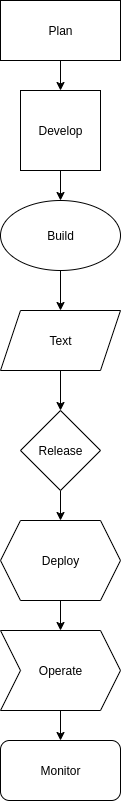

The diagram above was exported from draw.io. Its source (the exported page's mxGraphModel, read from the mxfile embedded in the PNG):
<mxGraphModel dx="810" dy="2858" grid="1" gridSize="10" guides="1" tooltips="1" connect="1" arrows="1" fold="1" page="1" pageScale="1" pageWidth="827" pageHeight="1169" math="0" shadow="0">
  <root>
    <mxCell id="0" />
    <mxCell id="1" parent="0" />
    <mxCell id="TtlKOev1u45o8qPNd9Co-18" value="" style="edgeStyle=orthogonalEdgeStyle;rounded=0;orthogonalLoop=1;jettySize=auto;html=1;" edge="1" parent="1" source="TtlKOev1u45o8qPNd9Co-15" target="TtlKOev1u45o8qPNd9Co-17">
      <mxGeometry relative="1" as="geometry" />
    </mxCell>
    <mxCell id="TtlKOev1u45o8qPNd9Co-15" value="Plan" style="rounded=0;whiteSpace=wrap;html=1;" vertex="1" parent="1">
      <mxGeometry x="340" y="-1410" width="120" height="60" as="geometry" />
    </mxCell>
    <mxCell id="TtlKOev1u45o8qPNd9Co-20" value="" style="edgeStyle=orthogonalEdgeStyle;rounded=0;orthogonalLoop=1;jettySize=auto;html=1;" edge="1" parent="1" source="TtlKOev1u45o8qPNd9Co-17" target="TtlKOev1u45o8qPNd9Co-19">
      <mxGeometry relative="1" as="geometry" />
    </mxCell>
    <mxCell id="TtlKOev1u45o8qPNd9Co-17" value="Develop" style="whiteSpace=wrap;html=1;aspect=fixed;" vertex="1" parent="1">
      <mxGeometry x="360" y="-1320" width="80" height="80" as="geometry" />
    </mxCell>
    <mxCell id="TtlKOev1u45o8qPNd9Co-22" value="" style="edgeStyle=orthogonalEdgeStyle;rounded=0;orthogonalLoop=1;jettySize=auto;html=1;" edge="1" parent="1" source="TtlKOev1u45o8qPNd9Co-19" target="TtlKOev1u45o8qPNd9Co-21">
      <mxGeometry relative="1" as="geometry" />
    </mxCell>
    <mxCell id="TtlKOev1u45o8qPNd9Co-19" value="Build" style="ellipse;whiteSpace=wrap;html=1;" vertex="1" parent="1">
      <mxGeometry x="340" y="-1210" width="120" height="70" as="geometry" />
    </mxCell>
    <mxCell id="TtlKOev1u45o8qPNd9Co-24" value="" style="edgeStyle=orthogonalEdgeStyle;rounded=0;orthogonalLoop=1;jettySize=auto;html=1;" edge="1" parent="1" source="TtlKOev1u45o8qPNd9Co-21" target="TtlKOev1u45o8qPNd9Co-23">
      <mxGeometry relative="1" as="geometry" />
    </mxCell>
    <mxCell id="TtlKOev1u45o8qPNd9Co-21" value="Text" style="shape=parallelogram;perimeter=parallelogramPerimeter;whiteSpace=wrap;html=1;fixedSize=1;" vertex="1" parent="1">
      <mxGeometry x="340" y="-1100" width="120" height="60" as="geometry" />
    </mxCell>
    <mxCell id="TtlKOev1u45o8qPNd9Co-26" value="" style="edgeStyle=orthogonalEdgeStyle;rounded=0;orthogonalLoop=1;jettySize=auto;html=1;" edge="1" parent="1" source="TtlKOev1u45o8qPNd9Co-23" target="TtlKOev1u45o8qPNd9Co-25">
      <mxGeometry relative="1" as="geometry" />
    </mxCell>
    <mxCell id="TtlKOev1u45o8qPNd9Co-23" value="Release" style="rhombus;whiteSpace=wrap;html=1;" vertex="1" parent="1">
      <mxGeometry x="360" y="-1000" width="80" height="80" as="geometry" />
    </mxCell>
    <mxCell id="TtlKOev1u45o8qPNd9Co-29" value="" style="edgeStyle=orthogonalEdgeStyle;rounded=0;orthogonalLoop=1;jettySize=auto;html=1;" edge="1" parent="1" source="TtlKOev1u45o8qPNd9Co-25" target="TtlKOev1u45o8qPNd9Co-28">
      <mxGeometry relative="1" as="geometry" />
    </mxCell>
    <mxCell id="TtlKOev1u45o8qPNd9Co-25" value="Deploy" style="shape=hexagon;perimeter=hexagonPerimeter2;whiteSpace=wrap;html=1;fixedSize=1;" vertex="1" parent="1">
      <mxGeometry x="340" y="-890" width="120" height="80" as="geometry" />
    </mxCell>
    <mxCell id="TtlKOev1u45o8qPNd9Co-31" value="" style="edgeStyle=orthogonalEdgeStyle;rounded=0;orthogonalLoop=1;jettySize=auto;html=1;" edge="1" parent="1" source="TtlKOev1u45o8qPNd9Co-28" target="TtlKOev1u45o8qPNd9Co-30">
      <mxGeometry relative="1" as="geometry" />
    </mxCell>
    <mxCell id="TtlKOev1u45o8qPNd9Co-28" value="Operate" style="shape=step;perimeter=stepPerimeter;whiteSpace=wrap;html=1;fixedSize=1;" vertex="1" parent="1">
      <mxGeometry x="340" y="-780" width="120" height="80" as="geometry" />
    </mxCell>
    <mxCell id="TtlKOev1u45o8qPNd9Co-30" value="Monitor" style="rounded=1;whiteSpace=wrap;html=1;" vertex="1" parent="1">
      <mxGeometry x="340" y="-670" width="120" height="60" as="geometry" />
    </mxCell>
  </root>
</mxGraphModel>